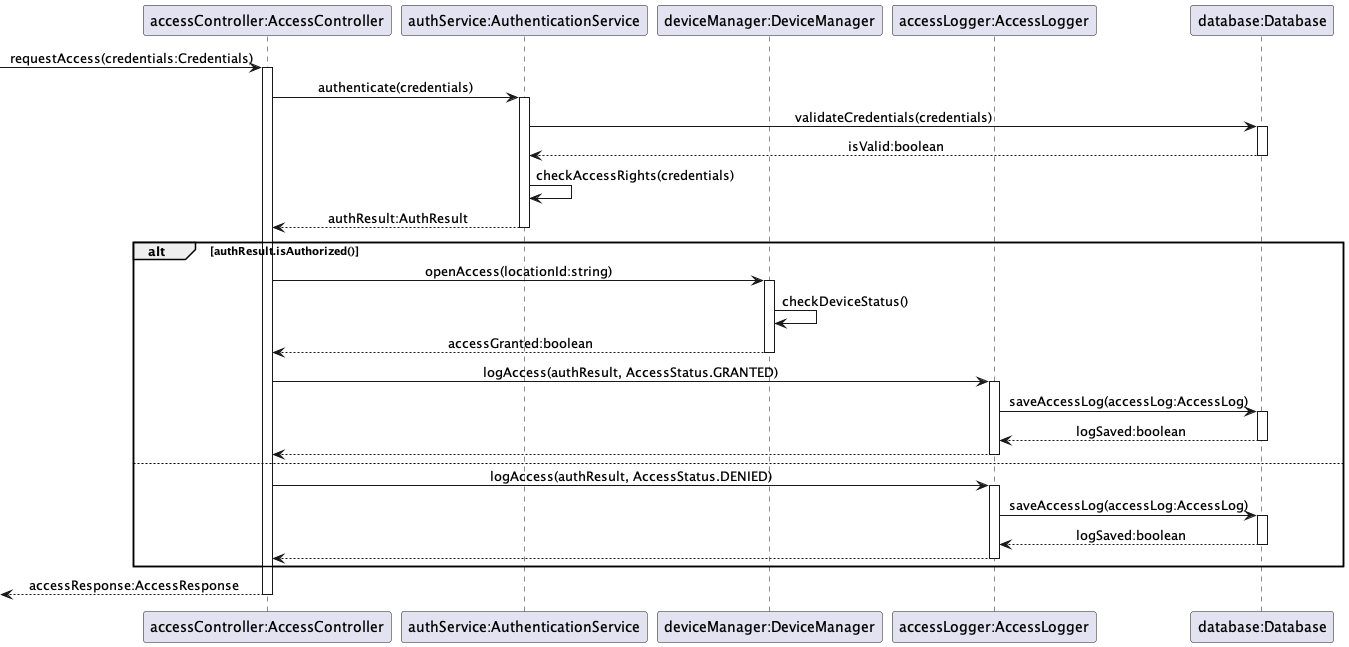

The diagram above was rendered by PlantUML. Its source (embedded in the PNG):
@startuml rasberry
skinparam backgroundColor white
skinparam sequenceMessageAlign center
skinparam responseMessageBelowArrow true

participant "accessController:AccessController" as AC
participant "authService:AuthenticationService" as AS
participant "deviceManager:DeviceManager" as DM
participant "accessLogger:AccessLogger" as AL
participant "database:Database" as DB

[-> AC : requestAccess(credentials:Credentials)
activate AC

AC -> AS : authenticate(credentials)
activate AS

AS -> DB : validateCredentials(credentials)
activate DB
DB --> AS : isValid:boolean
deactivate DB

AS -> AS : checkAccessRights(credentials)
AS --> AC : authResult:AuthResult

deactivate AS

alt authResult.isAuthorized()
    AC -> DM : openAccess(locationId:string)
    activate DM
    DM -> DM : checkDeviceStatus()
    DM --> AC : accessGranted:boolean
    deactivate DM

    AC -> AL : logAccess(authResult, AccessStatus.GRANTED)
    activate AL
    AL -> DB : saveAccessLog(accessLog:AccessLog)
    activate DB
    DB --> AL : logSaved:boolean
    deactivate DB
    AL --> AC
    deactivate AL

else
    AC -> AL : logAccess(authResult, AccessStatus.DENIED)
    activate AL
    AL -> DB : saveAccessLog(accessLog:AccessLog)
    activate DB
    DB --> AL : logSaved:boolean
    deactivate DB
    AL --> AC
    deactivate AL
end

[<-- AC : accessResponse:AccessResponse

deactivate AC

@enduml